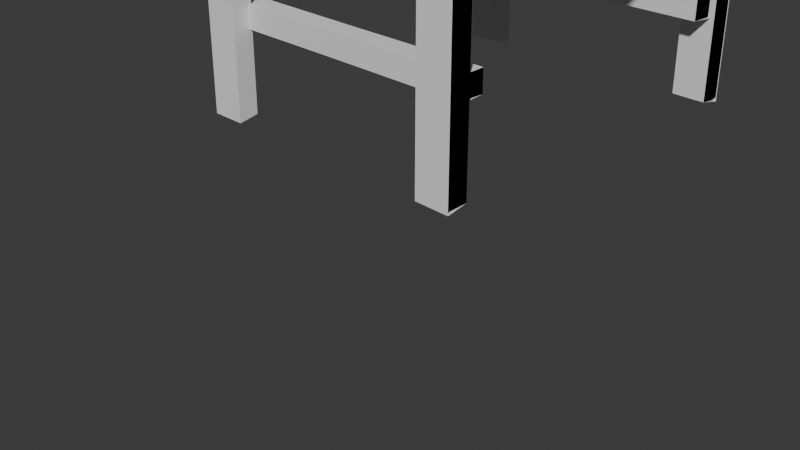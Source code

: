 # Source: mesa.blend  (saved by Blender 4.3.34; exported with 4.5.12 LTS)
import bpy
from mathutils import Matrix  # noqa: F401  (used for matrix-valued properties, if any)

bpy.ops.wm.read_factory_settings(use_empty=True)
scene = bpy.context.scene
scene.name = 'Scene'

# ---- collections
col_collection = bpy.data.collections.new('Collection'); scene.collection.children.link(col_collection)

# ---- world
world_world = bpy.data.worlds.new('World'); scene.world = world_world
world_world.use_nodes = True; world_world.node_tree.nodes.clear()
_N = world_world.node_tree.nodes; _L = world_world.node_tree.links
n0 = _N.new('ShaderNodeOutputWorld'); n0.name = 'World Output'; n0.location = (300, 300)
n1 = _N.new('ShaderNodeBackground'); n1.name = 'Background'; n1.location = (10, 300)
n1.inputs[0].default_value = (0.05088, 0.05088, 0.05088, 1.0)
_L.new(n1.outputs[0], n0.inputs[0])
n0.is_active_output = True
world_world.color = (0.05088, 0.05088, 0.05088)
world_world.sun_shadow_jitter_overblur = 0.0

# ---- cameras
cam_camera = bpy.data.cameras.new('Camera')
cam_camera.clip_end = 100.0
cam_camera.ortho_scale = 7.314

# ---- meshes
me_plane = bpy.data.meshes.new('Plane')
me_plane.from_pydata([(-1.0, 0.0, 0.0), (1.0, 0.0, 0.0), (-1.0, 2.0, 0.0), (1.0, 2.0, 0.0), (-1.0, 2.0, 0.2579), (-1.0, 0.0, 0.2579), (1.0, 0.0, 0.2579), (1.0, 2.0, 0.2579), (-1.0, 2.017, 0.3301), (-1.0, 0.0, 0.3301), (1.0, 0.0, 0.3301), (1.0, 2.017, 0.3301), (-1.0, 2.017, 0.3153), (-1.0, 0.0, 0.3153), (1.0, 0.0, 0.3153), (1.0, 2.017, 0.3153)], [], [(0, 2, 3, 1), (6, 7, 11, 10), (1, 3, 7, 6), (2, 0, 5, 4), (3, 2, 4, 7), (8, 9, 13, 12), (4, 5, 9, 8), (7, 4, 8, 11), (13, 14, 15, 12), (11, 8, 12, 15), (10, 11, 15, 14)])
_uv = me_plane.uv_layers.new(name='UVMap')
_uv.uv.foreach_set('vector', [0.0, 0.0, 0.0, 1.0, 1.0, 1.0, 1.0, 0.0, 1.0, 0.0, 1.0, 1.0, 1.0, 1.0, 1.0, 0.0, 1.0, 0.0, 1.0, 1.0, 1.0, 1.0, 1.0, 0.0, 0.0, 1.0, 0.0, 0.0, 0.0, 0.0, 0.0, 1.0, 1.0, 1.0, 0.0, 1.0, 0.0, 1.0, 1.0, 1.0, 0.0, 1.0, 0.0, 0.0, 0.0, 0.0, 0.0, 1.0, 0.0, 1.0, 0.0, 0.0, 0.0, 0.0, 0.0, 1.0, 1.0, 1.0, 0.0, 1.0, 0.0, 1.0, 1.0, 1.0, 0.0, 0.0, 1.0, 0.0, 1.0, 1.0, 0.0, 1.0, 1.0, 1.0, 0.0, 1.0, 0.0, 1.0, 1.0, 1.0, 1.0, 0.0, 1.0, 1.0, 1.0, 1.0, 1.0, 0.0])
me_plane.materials.append(None)
me_plane.update()
me_cube_001 = bpy.data.meshes.new('Cube.001')
me_cube_001.from_pydata([(1.0, -1.045, -1.0), (1.0, -1.045, 1.0), (1.0, 1.045, -1.0), (1.0, 1.045, 1.0), (1.0, 1.045, 1.0), (1.0, 1.045, -1.0), (1.0, -1.045, 1.0), (1.0, -1.045, -1.0), (-1.0, -1.0, -1.0), (-1.0, -1.0, 1.0), (-1.042, 0.9991, -1.042), (-1.042, 0.9991, 1.042), (1.0, -1.045, -1.0), (1.0, -1.045, 1.0), (1.042, 1.046, -1.042), (1.042, 1.046, 1.042)], [], [(5, 4, 6, 7), (8, 9, 11, 10), (10, 11, 15, 14), (2, 3, 1, 0), (12, 13, 9, 8), (10, 14, 12, 8), (15, 11, 9, 13)])
_uv = me_cube_001.uv_layers.new(name='UVMap')
_uv.uv.foreach_set('vector', [0.375, 0.5, 0.625, 0.5, 0.625, 0.75, 0.375, 0.75, 0.375, 0.0, 0.625, 0.0, 0.625, 0.25, 0.375, 0.25, 0.375, 0.25, 0.625, 0.25, 0.625, 0.5, 0.375, 0.5, 0.375, 0.5, 0.625, 0.5, 0.625, 0.75, 0.375, 0.75, 0.375, 0.75, 0.625, 0.75, 0.625, 1.0, 0.375, 1.0, 0.125, 0.5, 0.375, 0.5, 0.375, 0.75, 0.125, 0.75, 0.625, 0.5, 0.875, 0.5, 0.875, 0.75, 0.625, 0.75])
me_cube_001.materials.append(None)
me_cube_001.update()
me_cube_013 = bpy.data.meshes.new('Cube.013')
me_cube_013.from_pydata([(1.0, -1.045, -1.0), (1.0, -1.045, 1.0), (1.0, 1.045, -1.0), (1.0, 1.045, 1.0), (1.0, 1.045, 1.0), (1.0, 1.045, -1.0), (1.0, -1.045, 1.0), (1.0, -1.045, -1.0), (-1.0, -1.0, -1.0), (-1.0, -1.0, 1.0), (-1.042, 0.9991, -1.042), (-1.042, 0.9991, 1.042), (1.0, -1.045, -1.0), (1.0, -1.045, 1.0), (1.042, 1.046, -1.042), (1.042, 1.046, 1.042)], [], [(5, 4, 6, 7), (8, 9, 11, 10), (10, 11, 15, 14), (2, 3, 1, 0), (12, 13, 9, 8), (10, 14, 12, 8), (15, 11, 9, 13)])
_uv = me_cube_013.uv_layers.new(name='UVMap')
_uv.uv.foreach_set('vector', [0.375, 0.5, 0.625, 0.5, 0.625, 0.75, 0.375, 0.75, 0.375, 0.0, 0.625, 0.0, 0.625, 0.25, 0.375, 0.25, 0.375, 0.25, 0.625, 0.25, 0.625, 0.5, 0.375, 0.5, 0.375, 0.5, 0.625, 0.5, 0.625, 0.75, 0.375, 0.75, 0.375, 0.75, 0.625, 0.75, 0.625, 1.0, 0.375, 1.0, 0.125, 0.5, 0.375, 0.5, 0.375, 0.75, 0.125, 0.75, 0.625, 0.5, 0.875, 0.5, 0.875, 0.75, 0.625, 0.75])
me_cube_013.materials.append(None)
me_cube_013.update()

# ---- objects
ob_camera = bpy.data.objects.new('Camera', cam_camera)
ob_plane = bpy.data.objects.new('Plane', me_plane)
ob_cube = bpy.data.objects.new('Cube', me_cube_001)
ob_cube_001 = bpy.data.objects.new('Cube.001', me_cube_013)

# ---- transforms, parenting, visibility, modifiers, constraints
ob_camera.location = (7.359, -6.926, 4.958)
ob_camera.rotation_euler = (1.109, 0.0, 0.8149)
ob_camera.lock_rotations_4d = False
ob_camera.empty_display_type = 'ARROWS'
ob_camera.color = (0.0, 0.0, 0.0, 0.0)
ob_camera.display_type = 'WIRE'
ob_camera.lineart.crease_threshold = 0.0
ob_plane.location = (0.0, 1.0, 3.0)
ob_plane.scale = (1.635, 1.0, 1.0)
_m = ob_plane.modifiers.new('Mirror', 'MIRROR')
_m.use_axis = (False, True, False)
_m.use_clip = True
ob_cube.location = (1.444, -0.8815, 1.986)
ob_cube.scale = (0.1907, -0.1085, 1.0)
_m = ob_cube.modifiers.new('Mirror', 'MIRROR')
_m.use_axis = (True, True, False)
_m.mirror_object = ob_plane
ob_cube_001.location = (0.7545, -0.6719, 1.986)
ob_cube_001.scale = (0.8077, -0.1302, 0.1154)
_m = ob_cube_001.modifiers.new('Mirror', 'MIRROR')
_m.use_axis = (True, True, False)
_m.mirror_object = ob_plane

# ---- collection membership
col_collection.objects.link(ob_camera)
col_collection.objects.link(ob_plane)
col_collection.objects.link(ob_cube)
col_collection.objects.link(ob_cube_001)

# ---- scene / render settings (as saved in the file)
scene.camera = ob_camera
scene.frame_start = 1; scene.frame_end = 250; scene.frame_set(101)
scene.render.engine = 'BLENDER_EEVEE_NEXT'
bpy.context.view_layer.update()

# ---- added for rendering (the .blend has no usable light): sun
light_auto_sun = bpy.data.lights.new('AutoSun', 'SUN')
light_auto_sun.energy = 3.0
light_auto_sun.angle = 0.0523599
ob_auto_sun = bpy.data.objects.new('AutoSun', light_auto_sun)
scene.collection.objects.link(ob_auto_sun)
ob_auto_sun.rotation_euler = (0.872665, 0.174533, 0.523599)
bpy.context.view_layer.update()
